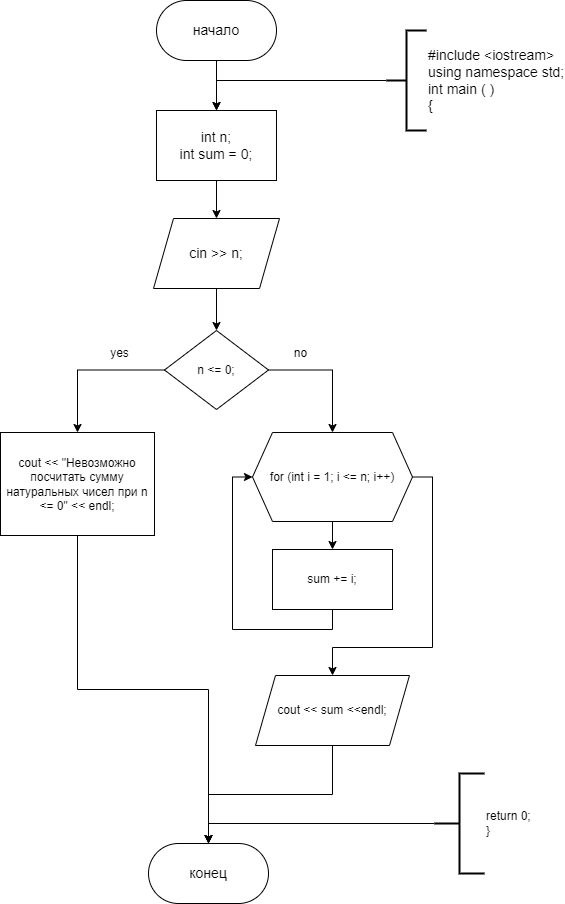

The diagram above was exported from draw.io. Its source (the exported page's mxGraphModel, read from the mxfile embedded in the PNG):
<mxGraphModel dx="841" dy="558" grid="1" gridSize="14" guides="1" tooltips="1" connect="1" arrows="1" fold="1" page="1" pageScale="1" pageWidth="827" pageHeight="1169" math="0" shadow="0">
  <root>
    <mxCell id="WIyWlLk6GJQsqaUBKTNV-0" />
    <mxCell id="WIyWlLk6GJQsqaUBKTNV-1" parent="WIyWlLk6GJQsqaUBKTNV-0" />
    <mxCell id="PjFXbY7b0IvfVtQUqAqQ-0" value="" style="edgeStyle=orthogonalEdgeStyle;rounded=0;orthogonalLoop=1;jettySize=auto;html=1;" edge="1" parent="WIyWlLk6GJQsqaUBKTNV-1" source="PjFXbY7b0IvfVtQUqAqQ-1" target="PjFXbY7b0IvfVtQUqAqQ-2">
      <mxGeometry relative="1" as="geometry" />
    </mxCell>
    <mxCell id="PjFXbY7b0IvfVtQUqAqQ-1" value="&lt;font style=&quot;font-size: 14px;&quot;&gt;начало&lt;/font&gt;" style="rounded=1;whiteSpace=wrap;html=1;arcSize=50;" vertex="1" parent="WIyWlLk6GJQsqaUBKTNV-1">
      <mxGeometry x="310" y="90" width="120" height="60" as="geometry" />
    </mxCell>
    <mxCell id="PjFXbY7b0IvfVtQUqAqQ-6" value="" style="edgeStyle=orthogonalEdgeStyle;rounded=0;orthogonalLoop=1;jettySize=auto;html=1;" edge="1" parent="WIyWlLk6GJQsqaUBKTNV-1" source="PjFXbY7b0IvfVtQUqAqQ-2" target="PjFXbY7b0IvfVtQUqAqQ-5">
      <mxGeometry relative="1" as="geometry" />
    </mxCell>
    <mxCell id="PjFXbY7b0IvfVtQUqAqQ-2" value="&lt;div style=&quot;font-size: 14px;&quot;&gt;&lt;font style=&quot;font-size: 14px;&quot;&gt;int n;&lt;/font&gt;&lt;/div&gt;&lt;div style=&quot;font-size: 14px;&quot;&gt;&lt;font style=&quot;font-size: 14px;&quot;&gt;int sum = 0;&lt;/font&gt;&lt;/div&gt;" style="rounded=0;whiteSpace=wrap;html=1;" vertex="1" parent="WIyWlLk6GJQsqaUBKTNV-1">
      <mxGeometry x="310" y="200" width="120" height="70" as="geometry" />
    </mxCell>
    <mxCell id="PjFXbY7b0IvfVtQUqAqQ-3" value="" style="edgeStyle=orthogonalEdgeStyle;rounded=0;orthogonalLoop=1;jettySize=auto;html=1;entryX=0.5;entryY=0;entryDx=0;entryDy=0;" edge="1" parent="WIyWlLk6GJQsqaUBKTNV-1" source="PjFXbY7b0IvfVtQUqAqQ-4" target="PjFXbY7b0IvfVtQUqAqQ-2">
      <mxGeometry relative="1" as="geometry">
        <Array as="points">
          <mxPoint x="370" y="170" />
        </Array>
      </mxGeometry>
    </mxCell>
    <mxCell id="PjFXbY7b0IvfVtQUqAqQ-4" value="&lt;font style=&quot;font-size: 14px;&quot;&gt;#include &amp;lt;iostream&amp;gt;&lt;br style=&quot;border-color: var(--border-color);&quot;&gt;&lt;span style=&quot;border-color: var(--border-color);&quot;&gt;using namespace std;&lt;/span&gt;&lt;br style=&quot;border-color: var(--border-color);&quot;&gt;&lt;span style=&quot;border-color: var(--border-color);&quot;&gt;int main ( )&lt;/span&gt;&lt;br style=&quot;border-color: var(--border-color);&quot;&gt;&lt;span style=&quot;border-color: var(--border-color);&quot;&gt;{&lt;/span&gt;&lt;/font&gt;" style="strokeWidth=2;html=1;shape=mxgraph.flowchart.annotation_2;align=left;labelPosition=right;pointerEvents=1;" vertex="1" parent="WIyWlLk6GJQsqaUBKTNV-1">
      <mxGeometry x="540" y="120" width="40" height="100" as="geometry" />
    </mxCell>
    <mxCell id="PjFXbY7b0IvfVtQUqAqQ-8" value="" style="edgeStyle=orthogonalEdgeStyle;rounded=0;orthogonalLoop=1;jettySize=auto;html=1;" edge="1" parent="WIyWlLk6GJQsqaUBKTNV-1" source="PjFXbY7b0IvfVtQUqAqQ-5" target="PjFXbY7b0IvfVtQUqAqQ-7">
      <mxGeometry relative="1" as="geometry" />
    </mxCell>
    <mxCell id="PjFXbY7b0IvfVtQUqAqQ-5" value="&lt;font style=&quot;font-size: 14px;&quot;&gt;cin &amp;gt;&amp;gt; n;&lt;/font&gt;" style="shape=parallelogram;perimeter=parallelogramPerimeter;whiteSpace=wrap;html=1;fixedSize=1;rounded=0;" vertex="1" parent="WIyWlLk6GJQsqaUBKTNV-1">
      <mxGeometry x="307" y="308" width="126" height="70" as="geometry" />
    </mxCell>
    <mxCell id="PjFXbY7b0IvfVtQUqAqQ-10" value="" style="edgeStyle=orthogonalEdgeStyle;rounded=0;orthogonalLoop=1;jettySize=auto;html=1;" edge="1" parent="WIyWlLk6GJQsqaUBKTNV-1" source="PjFXbY7b0IvfVtQUqAqQ-7" target="PjFXbY7b0IvfVtQUqAqQ-9">
      <mxGeometry relative="1" as="geometry" />
    </mxCell>
    <mxCell id="PjFXbY7b0IvfVtQUqAqQ-13" style="edgeStyle=orthogonalEdgeStyle;rounded=0;orthogonalLoop=1;jettySize=auto;html=1;exitX=1;exitY=0.5;exitDx=0;exitDy=0;entryX=0.5;entryY=0;entryDx=0;entryDy=0;" edge="1" parent="WIyWlLk6GJQsqaUBKTNV-1" source="PjFXbY7b0IvfVtQUqAqQ-7" target="PjFXbY7b0IvfVtQUqAqQ-12">
      <mxGeometry relative="1" as="geometry" />
    </mxCell>
    <mxCell id="PjFXbY7b0IvfVtQUqAqQ-7" value="n &amp;lt;= 0;" style="rhombus;whiteSpace=wrap;html=1;rounded=0;" vertex="1" parent="WIyWlLk6GJQsqaUBKTNV-1">
      <mxGeometry x="318" y="420" width="104" height="79" as="geometry" />
    </mxCell>
    <mxCell id="PjFXbY7b0IvfVtQUqAqQ-23" style="edgeStyle=orthogonalEdgeStyle;rounded=0;orthogonalLoop=1;jettySize=auto;html=1;exitX=0.5;exitY=1;exitDx=0;exitDy=0;entryX=0.5;entryY=0;entryDx=0;entryDy=0;" edge="1" parent="WIyWlLk6GJQsqaUBKTNV-1" source="PjFXbY7b0IvfVtQUqAqQ-9" target="PjFXbY7b0IvfVtQUqAqQ-21">
      <mxGeometry relative="1" as="geometry" />
    </mxCell>
    <mxCell id="PjFXbY7b0IvfVtQUqAqQ-9" value="cout &amp;lt;&amp;lt; &quot;Невозможно посчитать сумму натуральных чисел при n &amp;lt;= 0&quot; &amp;lt;&amp;lt; endl;" style="whiteSpace=wrap;html=1;rounded=0;" vertex="1" parent="WIyWlLk6GJQsqaUBKTNV-1">
      <mxGeometry x="154" y="522" width="154" height="103" as="geometry" />
    </mxCell>
    <mxCell id="PjFXbY7b0IvfVtQUqAqQ-11" value="yes" style="text;html=1;align=center;verticalAlign=middle;resizable=0;points=[];autosize=1;strokeColor=none;fillColor=none;" vertex="1" parent="WIyWlLk6GJQsqaUBKTNV-1">
      <mxGeometry x="252" y="429" width="42" height="28" as="geometry" />
    </mxCell>
    <mxCell id="PjFXbY7b0IvfVtQUqAqQ-16" value="" style="edgeStyle=orthogonalEdgeStyle;rounded=0;orthogonalLoop=1;jettySize=auto;html=1;" edge="1" parent="WIyWlLk6GJQsqaUBKTNV-1" source="PjFXbY7b0IvfVtQUqAqQ-12" target="PjFXbY7b0IvfVtQUqAqQ-15">
      <mxGeometry relative="1" as="geometry" />
    </mxCell>
    <mxCell id="PjFXbY7b0IvfVtQUqAqQ-20" style="edgeStyle=orthogonalEdgeStyle;rounded=0;orthogonalLoop=1;jettySize=auto;html=1;exitX=1;exitY=0.5;exitDx=0;exitDy=0;entryX=0.5;entryY=0;entryDx=0;entryDy=0;" edge="1" parent="WIyWlLk6GJQsqaUBKTNV-1" source="PjFXbY7b0IvfVtQUqAqQ-12" target="PjFXbY7b0IvfVtQUqAqQ-19">
      <mxGeometry relative="1" as="geometry">
        <Array as="points">
          <mxPoint x="586" y="566" />
          <mxPoint x="586" y="737" />
          <mxPoint x="486" y="737" />
        </Array>
      </mxGeometry>
    </mxCell>
    <mxCell id="PjFXbY7b0IvfVtQUqAqQ-12" value="for (int i = 1; i &amp;lt;= n; i++)" style="shape=hexagon;perimeter=hexagonPerimeter2;whiteSpace=wrap;html=1;fixedSize=1;" vertex="1" parent="WIyWlLk6GJQsqaUBKTNV-1">
      <mxGeometry x="406" y="522" width="160" height="89" as="geometry" />
    </mxCell>
    <mxCell id="PjFXbY7b0IvfVtQUqAqQ-14" value="no" style="text;html=1;align=center;verticalAlign=middle;resizable=0;points=[];autosize=1;strokeColor=none;fillColor=none;" vertex="1" parent="WIyWlLk6GJQsqaUBKTNV-1">
      <mxGeometry x="433" y="429" width="42" height="28" as="geometry" />
    </mxCell>
    <mxCell id="PjFXbY7b0IvfVtQUqAqQ-17" style="edgeStyle=orthogonalEdgeStyle;rounded=0;orthogonalLoop=1;jettySize=auto;html=1;exitX=0.5;exitY=1;exitDx=0;exitDy=0;entryX=0;entryY=0.5;entryDx=0;entryDy=0;" edge="1" parent="WIyWlLk6GJQsqaUBKTNV-1" source="PjFXbY7b0IvfVtQUqAqQ-15" target="PjFXbY7b0IvfVtQUqAqQ-12">
      <mxGeometry relative="1" as="geometry" />
    </mxCell>
    <mxCell id="PjFXbY7b0IvfVtQUqAqQ-15" value="sum += i;" style="whiteSpace=wrap;html=1;" vertex="1" parent="WIyWlLk6GJQsqaUBKTNV-1">
      <mxGeometry x="426" y="639" width="120" height="60" as="geometry" />
    </mxCell>
    <mxCell id="PjFXbY7b0IvfVtQUqAqQ-22" style="edgeStyle=orthogonalEdgeStyle;rounded=0;orthogonalLoop=1;jettySize=auto;html=1;exitX=0.5;exitY=1;exitDx=0;exitDy=0;entryX=0.5;entryY=0;entryDx=0;entryDy=0;" edge="1" parent="WIyWlLk6GJQsqaUBKTNV-1" source="PjFXbY7b0IvfVtQUqAqQ-19" target="PjFXbY7b0IvfVtQUqAqQ-21">
      <mxGeometry relative="1" as="geometry" />
    </mxCell>
    <mxCell id="PjFXbY7b0IvfVtQUqAqQ-19" value="cout &amp;lt;&amp;lt; sum &amp;lt;&amp;lt;endl;" style="shape=parallelogram;perimeter=parallelogramPerimeter;whiteSpace=wrap;html=1;fixedSize=1;" vertex="1" parent="WIyWlLk6GJQsqaUBKTNV-1">
      <mxGeometry x="409" y="765" width="154" height="70" as="geometry" />
    </mxCell>
    <mxCell id="PjFXbY7b0IvfVtQUqAqQ-21" value="&lt;span style=&quot;font-size: 14px;&quot;&gt;конец&lt;/span&gt;" style="rounded=1;whiteSpace=wrap;html=1;arcSize=50;" vertex="1" parent="WIyWlLk6GJQsqaUBKTNV-1">
      <mxGeometry x="302" y="933" width="120" height="60" as="geometry" />
    </mxCell>
    <mxCell id="PjFXbY7b0IvfVtQUqAqQ-25" style="edgeStyle=orthogonalEdgeStyle;rounded=0;orthogonalLoop=1;jettySize=auto;html=1;exitX=0;exitY=0.5;exitDx=0;exitDy=0;exitPerimeter=0;entryX=0.5;entryY=0;entryDx=0;entryDy=0;" edge="1" parent="WIyWlLk6GJQsqaUBKTNV-1" source="PjFXbY7b0IvfVtQUqAqQ-24" target="PjFXbY7b0IvfVtQUqAqQ-21">
      <mxGeometry relative="1" as="geometry" />
    </mxCell>
    <mxCell id="PjFXbY7b0IvfVtQUqAqQ-24" value="return 0;&lt;br&gt;}" style="strokeWidth=2;html=1;shape=mxgraph.flowchart.annotation_2;align=left;labelPosition=right;pointerEvents=1;" vertex="1" parent="WIyWlLk6GJQsqaUBKTNV-1">
      <mxGeometry x="588" y="863" width="50" height="100" as="geometry" />
    </mxCell>
  </root>
</mxGraphModel>